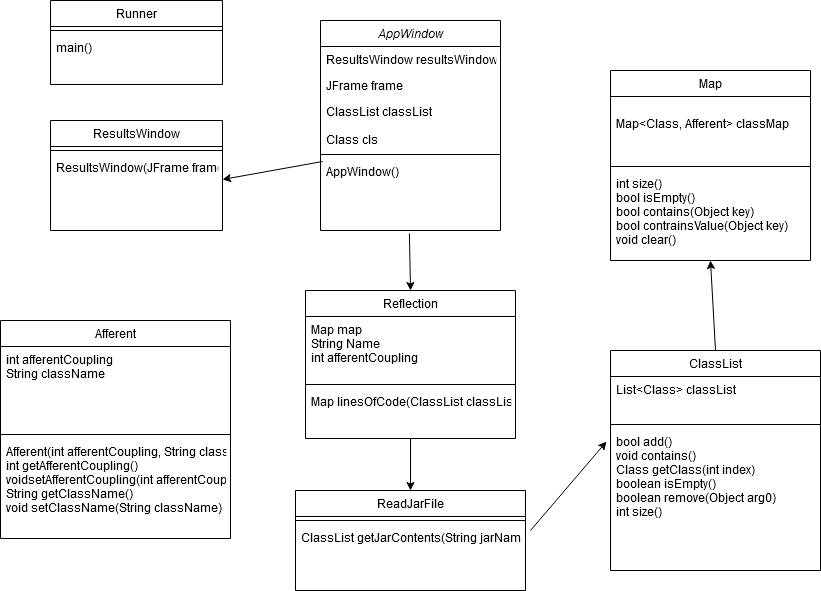

The diagram above was exported from draw.io. Its source (the exported page's mxGraphModel, read from the mxfile embedded in the PNG):
<mxGraphModel dx="1422" dy="791" grid="1" gridSize="10" guides="1" tooltips="1" connect="1" arrows="1" fold="1" page="1" pageScale="1" pageWidth="827" pageHeight="1169" math="0" shadow="0">
  <root>
    <mxCell id="WIyWlLk6GJQsqaUBKTNV-0" />
    <mxCell id="WIyWlLk6GJQsqaUBKTNV-1" parent="WIyWlLk6GJQsqaUBKTNV-0" />
    <mxCell id="zkfFHV4jXpPFQw0GAbJ--0" value="AppWindow" style="swimlane;fontStyle=2;align=center;verticalAlign=top;childLayout=stackLayout;horizontal=1;startSize=26;horizontalStack=0;resizeParent=1;resizeLast=0;collapsible=1;marginBottom=0;rounded=0;shadow=0;strokeWidth=1;" parent="WIyWlLk6GJQsqaUBKTNV-1" vertex="1">
      <mxGeometry x="710" y="20" width="180" height="210" as="geometry">
        <mxRectangle x="230" y="140" width="160" height="26" as="alternateBounds" />
      </mxGeometry>
    </mxCell>
    <mxCell id="zkfFHV4jXpPFQw0GAbJ--1" value="ResultsWindow resultsWindow" style="text;align=left;verticalAlign=top;spacingLeft=4;spacingRight=4;overflow=hidden;rotatable=0;points=[[0,0.5],[1,0.5]];portConstraint=eastwest;" parent="zkfFHV4jXpPFQw0GAbJ--0" vertex="1">
      <mxGeometry y="26" width="180" height="26" as="geometry" />
    </mxCell>
    <mxCell id="zkfFHV4jXpPFQw0GAbJ--2" value="JFrame frame" style="text;align=left;verticalAlign=top;spacingLeft=4;spacingRight=4;overflow=hidden;rotatable=0;points=[[0,0.5],[1,0.5]];portConstraint=eastwest;rounded=0;shadow=0;html=0;" parent="zkfFHV4jXpPFQw0GAbJ--0" vertex="1">
      <mxGeometry y="52" width="180" height="26" as="geometry" />
    </mxCell>
    <mxCell id="zkfFHV4jXpPFQw0GAbJ--3" value="ClassList classList &#10;&#10;Class cls&#10;" style="text;align=left;verticalAlign=top;spacingLeft=4;spacingRight=4;overflow=hidden;rotatable=0;points=[[0,0.5],[1,0.5]];portConstraint=eastwest;rounded=0;shadow=0;html=0;" parent="zkfFHV4jXpPFQw0GAbJ--0" vertex="1">
      <mxGeometry y="78" width="180" height="52" as="geometry" />
    </mxCell>
    <mxCell id="zkfFHV4jXpPFQw0GAbJ--4" value="" style="line;html=1;strokeWidth=1;align=left;verticalAlign=middle;spacingTop=-1;spacingLeft=3;spacingRight=3;rotatable=0;labelPosition=right;points=[];portConstraint=eastwest;" parent="zkfFHV4jXpPFQw0GAbJ--0" vertex="1">
      <mxGeometry y="130" width="180" height="8" as="geometry" />
    </mxCell>
    <mxCell id="zkfFHV4jXpPFQw0GAbJ--5" value="AppWindow()" style="text;align=left;verticalAlign=top;spacingLeft=4;spacingRight=4;overflow=hidden;rotatable=0;points=[[0,0.5],[1,0.5]];portConstraint=eastwest;" parent="zkfFHV4jXpPFQw0GAbJ--0" vertex="1">
      <mxGeometry y="138" width="180" height="72" as="geometry" />
    </mxCell>
    <mxCell id="zkfFHV4jXpPFQw0GAbJ--6" value="Map&#10;" style="swimlane;fontStyle=0;align=center;verticalAlign=top;childLayout=stackLayout;horizontal=1;startSize=26;horizontalStack=0;resizeParent=1;resizeLast=0;collapsible=1;marginBottom=0;rounded=0;shadow=0;strokeWidth=1;" parent="WIyWlLk6GJQsqaUBKTNV-1" vertex="1">
      <mxGeometry x="1000" y="70" width="200" height="190" as="geometry">
        <mxRectangle x="130" y="380" width="160" height="26" as="alternateBounds" />
      </mxGeometry>
    </mxCell>
    <mxCell id="zkfFHV4jXpPFQw0GAbJ--8" value="&#10;Map&lt;Class, Afferent&gt; classMap&#10;&#10;&#10;" style="text;align=left;verticalAlign=top;spacingLeft=4;spacingRight=4;overflow=hidden;rotatable=0;points=[[0,0.5],[1,0.5]];portConstraint=eastwest;rounded=0;shadow=0;html=0;" parent="zkfFHV4jXpPFQw0GAbJ--6" vertex="1">
      <mxGeometry y="26" width="200" height="66" as="geometry" />
    </mxCell>
    <mxCell id="zkfFHV4jXpPFQw0GAbJ--9" value="" style="line;html=1;strokeWidth=1;align=left;verticalAlign=middle;spacingTop=-1;spacingLeft=3;spacingRight=3;rotatable=0;labelPosition=right;points=[];portConstraint=eastwest;" parent="zkfFHV4jXpPFQw0GAbJ--6" vertex="1">
      <mxGeometry y="92" width="200" height="8" as="geometry" />
    </mxCell>
    <mxCell id="zkC_aRB95kEE_q9DG_Nh-8" value="int size()&#10;bool isEmpty()&#10;bool contains(Object key)&#10;bool contrainsValue(Object key)&#10;void clear()" style="text;align=left;verticalAlign=top;spacingLeft=4;spacingRight=4;overflow=hidden;rotatable=0;points=[[0,0.5],[1,0.5]];portConstraint=eastwest;" vertex="1" parent="zkfFHV4jXpPFQw0GAbJ--6">
      <mxGeometry y="100" width="200" height="90" as="geometry" />
    </mxCell>
    <mxCell id="zkfFHV4jXpPFQw0GAbJ--17" value="Runner" style="swimlane;fontStyle=0;align=center;verticalAlign=top;childLayout=stackLayout;horizontal=1;startSize=26;horizontalStack=0;resizeParent=1;resizeLast=0;collapsible=1;marginBottom=0;rounded=0;shadow=0;strokeWidth=1;" parent="WIyWlLk6GJQsqaUBKTNV-1" vertex="1">
      <mxGeometry x="440" width="172" height="84" as="geometry">
        <mxRectangle x="550" y="140" width="160" height="26" as="alternateBounds" />
      </mxGeometry>
    </mxCell>
    <mxCell id="zkfFHV4jXpPFQw0GAbJ--23" value="" style="line;html=1;strokeWidth=1;align=left;verticalAlign=middle;spacingTop=-1;spacingLeft=3;spacingRight=3;rotatable=0;labelPosition=right;points=[];portConstraint=eastwest;" parent="zkfFHV4jXpPFQw0GAbJ--17" vertex="1">
      <mxGeometry y="26" width="172" height="8" as="geometry" />
    </mxCell>
    <mxCell id="zkfFHV4jXpPFQw0GAbJ--18" value="main()" style="text;align=left;verticalAlign=top;spacingLeft=4;spacingRight=4;overflow=hidden;rotatable=0;points=[[0,0.5],[1,0.5]];portConstraint=eastwest;" parent="zkfFHV4jXpPFQw0GAbJ--17" vertex="1">
      <mxGeometry y="34" width="172" height="50" as="geometry" />
    </mxCell>
    <mxCell id="zkC_aRB95kEE_q9DG_Nh-9" value="ReadJarFile" style="swimlane;fontStyle=0;align=center;verticalAlign=top;childLayout=stackLayout;horizontal=1;startSize=26;horizontalStack=0;resizeParent=1;resizeLast=0;collapsible=1;marginBottom=0;rounded=0;shadow=0;strokeWidth=1;" vertex="1" parent="WIyWlLk6GJQsqaUBKTNV-1">
      <mxGeometry x="685" y="490" width="230" height="100" as="geometry">
        <mxRectangle x="130" y="380" width="160" height="26" as="alternateBounds" />
      </mxGeometry>
    </mxCell>
    <mxCell id="zkC_aRB95kEE_q9DG_Nh-11" value="" style="line;html=1;strokeWidth=1;align=left;verticalAlign=middle;spacingTop=-1;spacingLeft=3;spacingRight=3;rotatable=0;labelPosition=right;points=[];portConstraint=eastwest;" vertex="1" parent="zkC_aRB95kEE_q9DG_Nh-9">
      <mxGeometry y="26" width="230" height="8" as="geometry" />
    </mxCell>
    <mxCell id="zkC_aRB95kEE_q9DG_Nh-12" value="ClassList getJarContents(String jarName)" style="text;align=left;verticalAlign=top;spacingLeft=4;spacingRight=4;overflow=hidden;rotatable=0;points=[[0,0.5],[1,0.5]];portConstraint=eastwest;" vertex="1" parent="zkC_aRB95kEE_q9DG_Nh-9">
      <mxGeometry y="34" width="230" height="50" as="geometry" />
    </mxCell>
    <mxCell id="zkC_aRB95kEE_q9DG_Nh-13" value="Reflection" style="swimlane;fontStyle=0;align=center;verticalAlign=top;childLayout=stackLayout;horizontal=1;startSize=26;horizontalStack=0;resizeParent=1;resizeLast=0;collapsible=1;marginBottom=0;rounded=0;shadow=0;strokeWidth=1;" vertex="1" parent="WIyWlLk6GJQsqaUBKTNV-1">
      <mxGeometry x="695" y="290" width="210" height="148" as="geometry">
        <mxRectangle x="130" y="380" width="160" height="26" as="alternateBounds" />
      </mxGeometry>
    </mxCell>
    <mxCell id="zkC_aRB95kEE_q9DG_Nh-14" value="Map map&#10;String Name&#10;int afferentCoupling&#10;" style="text;align=left;verticalAlign=top;spacingLeft=4;spacingRight=4;overflow=hidden;rotatable=0;points=[[0,0.5],[1,0.5]];portConstraint=eastwest;rounded=0;shadow=0;html=0;" vertex="1" parent="zkC_aRB95kEE_q9DG_Nh-13">
      <mxGeometry y="26" width="210" height="64" as="geometry" />
    </mxCell>
    <mxCell id="zkC_aRB95kEE_q9DG_Nh-15" value="" style="line;html=1;strokeWidth=1;align=left;verticalAlign=middle;spacingTop=-1;spacingLeft=3;spacingRight=3;rotatable=0;labelPosition=right;points=[];portConstraint=eastwest;" vertex="1" parent="zkC_aRB95kEE_q9DG_Nh-13">
      <mxGeometry y="90" width="210" height="8" as="geometry" />
    </mxCell>
    <mxCell id="zkC_aRB95kEE_q9DG_Nh-16" value="Map linesOfCode(ClassList classList)" style="text;align=left;verticalAlign=top;spacingLeft=4;spacingRight=4;overflow=hidden;rotatable=0;points=[[0,0.5],[1,0.5]];portConstraint=eastwest;" vertex="1" parent="zkC_aRB95kEE_q9DG_Nh-13">
      <mxGeometry y="98" width="210" height="50" as="geometry" />
    </mxCell>
    <mxCell id="zkC_aRB95kEE_q9DG_Nh-17" value="Afferent" style="swimlane;fontStyle=0;align=center;verticalAlign=top;childLayout=stackLayout;horizontal=1;startSize=26;horizontalStack=0;resizeParent=1;resizeLast=0;collapsible=1;marginBottom=0;rounded=0;shadow=0;strokeWidth=1;" vertex="1" parent="WIyWlLk6GJQsqaUBKTNV-1">
      <mxGeometry x="390" y="320" width="230" height="218" as="geometry">
        <mxRectangle x="130" y="380" width="160" height="26" as="alternateBounds" />
      </mxGeometry>
    </mxCell>
    <mxCell id="zkC_aRB95kEE_q9DG_Nh-18" value="int afferentCoupling&#10;String className&#10;" style="text;align=left;verticalAlign=top;spacingLeft=4;spacingRight=4;overflow=hidden;rotatable=0;points=[[0,0.5],[1,0.5]];portConstraint=eastwest;rounded=0;shadow=0;html=0;" vertex="1" parent="zkC_aRB95kEE_q9DG_Nh-17">
      <mxGeometry y="26" width="230" height="84" as="geometry" />
    </mxCell>
    <mxCell id="zkC_aRB95kEE_q9DG_Nh-19" value="" style="line;html=1;strokeWidth=1;align=left;verticalAlign=middle;spacingTop=-1;spacingLeft=3;spacingRight=3;rotatable=0;labelPosition=right;points=[];portConstraint=eastwest;" vertex="1" parent="zkC_aRB95kEE_q9DG_Nh-17">
      <mxGeometry y="110" width="230" height="8" as="geometry" />
    </mxCell>
    <mxCell id="zkC_aRB95kEE_q9DG_Nh-20" value="Afferent(int afferentCoupling, String className)&#10;int getAfferentCoupling()&#10;voidsetAfferentCoupling(int afferentCoupling)&#10;String getClassName()&#10;void setClassName(String className)&#10;" style="text;align=left;verticalAlign=top;spacingLeft=4;spacingRight=4;overflow=hidden;rotatable=0;points=[[0,0.5],[1,0.5]];portConstraint=eastwest;" vertex="1" parent="zkC_aRB95kEE_q9DG_Nh-17">
      <mxGeometry y="118" width="230" height="72" as="geometry" />
    </mxCell>
    <mxCell id="zkC_aRB95kEE_q9DG_Nh-21" value="ResultsWindow" style="swimlane;fontStyle=0;align=center;verticalAlign=top;childLayout=stackLayout;horizontal=1;startSize=26;horizontalStack=0;resizeParent=1;resizeLast=0;collapsible=1;marginBottom=0;rounded=0;shadow=0;strokeWidth=1;" vertex="1" parent="WIyWlLk6GJQsqaUBKTNV-1">
      <mxGeometry x="440" y="120" width="172" height="110" as="geometry">
        <mxRectangle x="550" y="140" width="160" height="26" as="alternateBounds" />
      </mxGeometry>
    </mxCell>
    <mxCell id="zkC_aRB95kEE_q9DG_Nh-22" value="" style="line;html=1;strokeWidth=1;align=left;verticalAlign=middle;spacingTop=-1;spacingLeft=3;spacingRight=3;rotatable=0;labelPosition=right;points=[];portConstraint=eastwest;" vertex="1" parent="zkC_aRB95kEE_q9DG_Nh-21">
      <mxGeometry y="26" width="172" height="8" as="geometry" />
    </mxCell>
    <mxCell id="zkC_aRB95kEE_q9DG_Nh-23" value="ResultsWindow(JFrame frame)&#10;" style="text;align=left;verticalAlign=top;spacingLeft=4;spacingRight=4;overflow=hidden;rotatable=0;points=[[0,0.5],[1,0.5]];portConstraint=eastwest;" vertex="1" parent="zkC_aRB95kEE_q9DG_Nh-21">
      <mxGeometry y="34" width="172" height="50" as="geometry" />
    </mxCell>
    <mxCell id="zkC_aRB95kEE_q9DG_Nh-24" value="ClassList" style="swimlane;fontStyle=0;align=center;verticalAlign=top;childLayout=stackLayout;horizontal=1;startSize=26;horizontalStack=0;resizeParent=1;resizeLast=0;collapsible=1;marginBottom=0;rounded=0;shadow=0;strokeWidth=1;" vertex="1" parent="WIyWlLk6GJQsqaUBKTNV-1">
      <mxGeometry x="1000" y="350" width="210" height="220" as="geometry">
        <mxRectangle x="130" y="380" width="160" height="26" as="alternateBounds" />
      </mxGeometry>
    </mxCell>
    <mxCell id="zkC_aRB95kEE_q9DG_Nh-25" value="List&lt;Class&gt; classList" style="text;align=left;verticalAlign=top;spacingLeft=4;spacingRight=4;overflow=hidden;rotatable=0;points=[[0,0.5],[1,0.5]];portConstraint=eastwest;rounded=0;shadow=0;html=0;" vertex="1" parent="zkC_aRB95kEE_q9DG_Nh-24">
      <mxGeometry y="26" width="210" height="44" as="geometry" />
    </mxCell>
    <mxCell id="zkC_aRB95kEE_q9DG_Nh-26" value="" style="line;html=1;strokeWidth=1;align=left;verticalAlign=middle;spacingTop=-1;spacingLeft=3;spacingRight=3;rotatable=0;labelPosition=right;points=[];portConstraint=eastwest;" vertex="1" parent="zkC_aRB95kEE_q9DG_Nh-24">
      <mxGeometry y="70" width="210" height="8" as="geometry" />
    </mxCell>
    <mxCell id="zkC_aRB95kEE_q9DG_Nh-27" value="bool add()&#10;void contains()&#10;Class getClass(int index)&#10;boolean isEmpty()&#10;boolean remove(Object arg0)&#10;int size()&#10;&#10;" style="text;align=left;verticalAlign=top;spacingLeft=4;spacingRight=4;overflow=hidden;rotatable=0;points=[[0,0.5],[1,0.5]];portConstraint=eastwest;" vertex="1" parent="zkC_aRB95kEE_q9DG_Nh-24">
      <mxGeometry y="78" width="210" height="142" as="geometry" />
    </mxCell>
    <mxCell id="zkC_aRB95kEE_q9DG_Nh-29" value="" style="endArrow=classic;html=1;exitX=0.494;exitY=1.042;exitDx=0;exitDy=0;exitPerimeter=0;entryX=0.5;entryY=0;entryDx=0;entryDy=0;" edge="1" parent="WIyWlLk6GJQsqaUBKTNV-1" source="zkfFHV4jXpPFQw0GAbJ--5" target="zkC_aRB95kEE_q9DG_Nh-13">
      <mxGeometry width="50" height="50" relative="1" as="geometry">
        <mxPoint x="640" y="400" as="sourcePoint" />
        <mxPoint x="690" y="350" as="targetPoint" />
      </mxGeometry>
    </mxCell>
    <mxCell id="zkC_aRB95kEE_q9DG_Nh-30" value="" style="endArrow=classic;html=1;exitX=0.5;exitY=1;exitDx=0;exitDy=0;entryX=0.5;entryY=0;entryDx=0;entryDy=0;" edge="1" parent="WIyWlLk6GJQsqaUBKTNV-1" source="zkC_aRB95kEE_q9DG_Nh-13" target="zkC_aRB95kEE_q9DG_Nh-9">
      <mxGeometry width="50" height="50" relative="1" as="geometry">
        <mxPoint x="808.9200000000001" y="243.0239999999999" as="sourcePoint" />
        <mxPoint x="810" y="320" as="targetPoint" />
      </mxGeometry>
    </mxCell>
    <mxCell id="zkC_aRB95kEE_q9DG_Nh-31" value="" style="endArrow=classic;html=1;exitX=0.011;exitY=0.042;exitDx=0;exitDy=0;exitPerimeter=0;entryX=1;entryY=0.5;entryDx=0;entryDy=0;" edge="1" parent="WIyWlLk6GJQsqaUBKTNV-1" source="zkfFHV4jXpPFQw0GAbJ--5" target="zkC_aRB95kEE_q9DG_Nh-23">
      <mxGeometry width="50" height="50" relative="1" as="geometry">
        <mxPoint x="808.9200000000001" y="243.0239999999999" as="sourcePoint" />
        <mxPoint x="810" y="300" as="targetPoint" />
      </mxGeometry>
    </mxCell>
    <mxCell id="zkC_aRB95kEE_q9DG_Nh-32" value="" style="endArrow=classic;html=1;entryX=0.5;entryY=1;entryDx=0;entryDy=0;exitX=0.5;exitY=0;exitDx=0;exitDy=0;" edge="1" parent="WIyWlLk6GJQsqaUBKTNV-1" source="zkC_aRB95kEE_q9DG_Nh-24" target="zkfFHV4jXpPFQw0GAbJ--6">
      <mxGeometry width="50" height="50" relative="1" as="geometry">
        <mxPoint x="1060" y="300" as="sourcePoint" />
        <mxPoint x="810" y="300" as="targetPoint" />
      </mxGeometry>
    </mxCell>
    <mxCell id="zkC_aRB95kEE_q9DG_Nh-33" value="" style="endArrow=classic;html=1;entryX=-0.019;entryY=0.092;entryDx=0;entryDy=0;entryPerimeter=0;" edge="1" parent="WIyWlLk6GJQsqaUBKTNV-1" target="zkC_aRB95kEE_q9DG_Nh-27">
      <mxGeometry width="50" height="50" relative="1" as="geometry">
        <mxPoint x="920" y="530" as="sourcePoint" />
        <mxPoint x="1113.8834187687153" y="360" as="targetPoint" />
      </mxGeometry>
    </mxCell>
  </root>
</mxGraphModel>